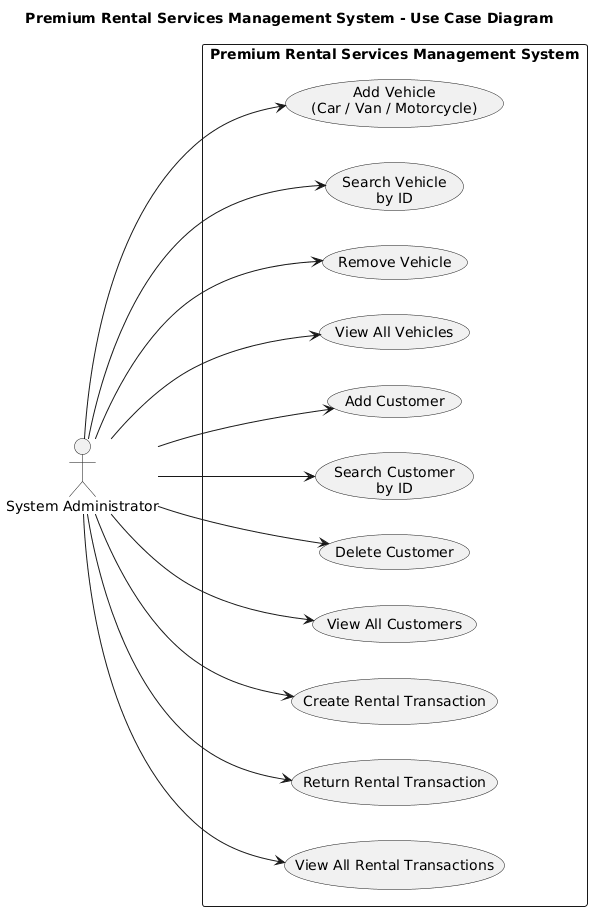

The diagram above was rendered by PlantUML. Its source (embedded in the PNG):
@startuml
title Premium Rental Services Management System - Use Case Diagram

left to right direction

actor "System Administrator" as Admin

rectangle "Premium Rental Services Management System" {

    usecase "Add Vehicle\n(Car / Van / Motorcycle)" as UC1
    usecase "Search Vehicle\nby ID" as UC2
    usecase "Remove Vehicle" as UC3
    usecase "View All Vehicles" as UC4

    usecase "Add Customer" as UC5
    usecase "Search Customer\nby ID" as UC6
    usecase "Delete Customer" as UC7
    usecase "View All Customers" as UC8

    usecase "Create Rental Transaction" as UC9
    usecase "Return Rental Transaction" as UC10
    usecase "View All Rental Transactions" as UC11
}

Admin --> UC1
Admin --> UC2
Admin --> UC3
Admin --> UC4

Admin --> UC5
Admin --> UC6
Admin --> UC7
Admin --> UC8

Admin --> UC9
Admin --> UC10
Admin --> UC11
@enduml